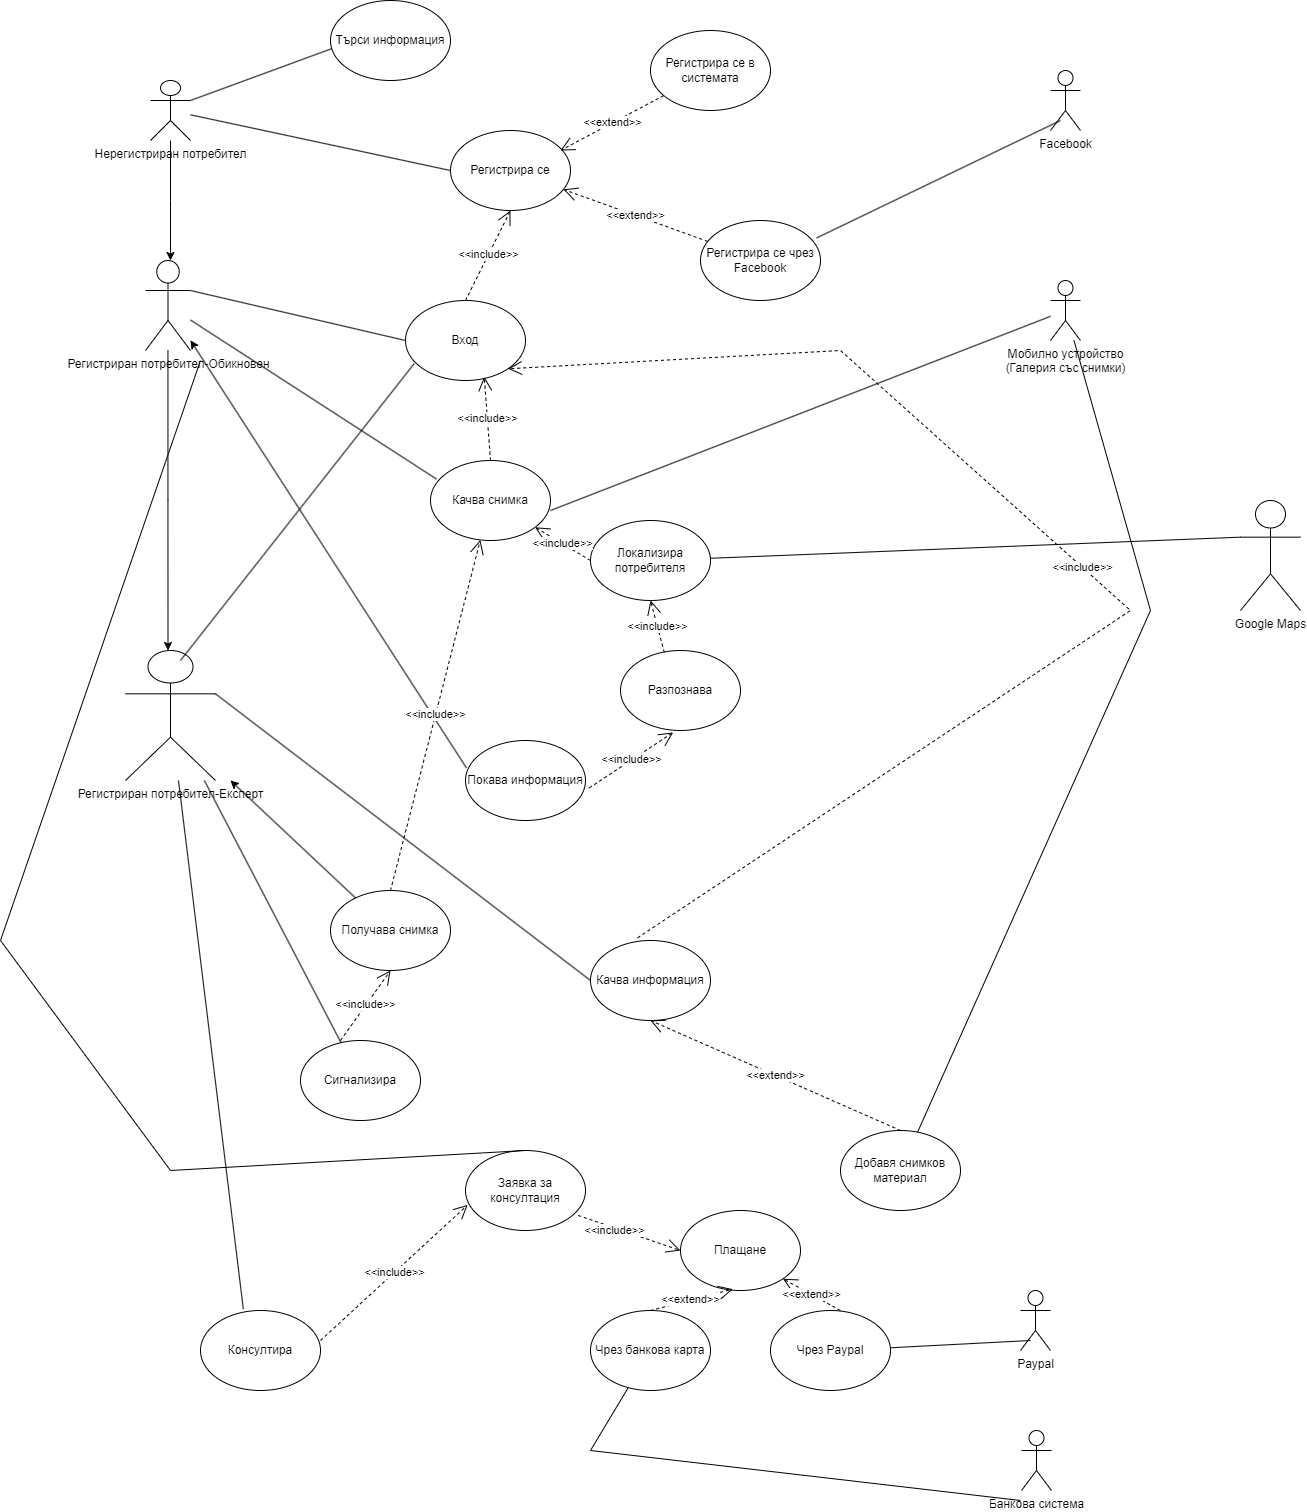

The diagram above was exported from draw.io. Its source (the exported page's mxGraphModel, read from the mxfile embedded in the PNG):
<mxGraphModel dx="3312" dy="1647" grid="1" gridSize="10" guides="1" tooltips="1" connect="1" arrows="1" fold="1" page="1" pageScale="1" pageWidth="850" pageHeight="1100" math="0" shadow="0">
  <root>
    <mxCell id="0" />
    <mxCell id="1" parent="0" />
    <mxCell id="n_FUwKk_lF2WYi1pz6fq-8" style="edgeStyle=orthogonalEdgeStyle;rounded=0;orthogonalLoop=1;jettySize=auto;html=1;" parent="1" source="n_FUwKk_lF2WYi1pz6fq-1" edge="1">
      <mxGeometry relative="1" as="geometry">
        <mxPoint x="70" y="270" as="targetPoint" />
      </mxGeometry>
    </mxCell>
    <mxCell id="n_FUwKk_lF2WYi1pz6fq-1" value="Нерегистриран потребител" style="shape=umlActor;verticalLabelPosition=bottom;verticalAlign=top;html=1;outlineConnect=0;" parent="1" vertex="1">
      <mxGeometry x="50" y="90" width="40" height="60" as="geometry" />
    </mxCell>
    <mxCell id="n_FUwKk_lF2WYi1pz6fq-4" value="Търси информация" style="ellipse;whiteSpace=wrap;html=1;" parent="1" vertex="1">
      <mxGeometry x="230" y="10" width="120" height="80" as="geometry" />
    </mxCell>
    <mxCell id="n_FUwKk_lF2WYi1pz6fq-7" value="" style="endArrow=none;html=1;rounded=0;exitX=1;exitY=0.3333333333333333;exitDx=0;exitDy=0;exitPerimeter=0;entryX=0.008;entryY=0.603;entryDx=0;entryDy=0;entryPerimeter=0;" parent="1" source="n_FUwKk_lF2WYi1pz6fq-1" target="n_FUwKk_lF2WYi1pz6fq-4" edge="1">
      <mxGeometry width="50" height="50" relative="1" as="geometry">
        <mxPoint x="160" y="120" as="sourcePoint" />
        <mxPoint x="210" y="70" as="targetPoint" />
      </mxGeometry>
    </mxCell>
    <mxCell id="n_FUwKk_lF2WYi1pz6fq-30" style="edgeStyle=orthogonalEdgeStyle;rounded=0;orthogonalLoop=1;jettySize=auto;html=1;" parent="1" source="n_FUwKk_lF2WYi1pz6fq-9" edge="1">
      <mxGeometry relative="1" as="geometry">
        <mxPoint x="67.5" y="660" as="targetPoint" />
      </mxGeometry>
    </mxCell>
    <mxCell id="n_FUwKk_lF2WYi1pz6fq-9" value="Регистриран потребител-Обикновен" style="shape=umlActor;verticalLabelPosition=bottom;verticalAlign=top;html=1;outlineConnect=0;" parent="1" vertex="1">
      <mxGeometry x="45" y="270" width="45" height="90" as="geometry" />
    </mxCell>
    <mxCell id="n_FUwKk_lF2WYi1pz6fq-14" value="Регистрира се" style="ellipse;whiteSpace=wrap;html=1;" parent="1" vertex="1">
      <mxGeometry x="350" y="140" width="120" height="80" as="geometry" />
    </mxCell>
    <mxCell id="n_FUwKk_lF2WYi1pz6fq-19" value="&amp;lt;&amp;lt;extend&amp;gt;&amp;gt;" style="endArrow=open;endSize=12;dashed=1;html=1;rounded=0;" parent="1" source="n_FUwKk_lF2WYi1pz6fq-20" edge="1">
      <mxGeometry width="160" relative="1" as="geometry">
        <mxPoint x="470" y="230" as="sourcePoint" />
        <mxPoint x="460" y="160" as="targetPoint" />
      </mxGeometry>
    </mxCell>
    <mxCell id="n_FUwKk_lF2WYi1pz6fq-20" value="Регистрира се в системата" style="ellipse;whiteSpace=wrap;html=1;" parent="1" vertex="1">
      <mxGeometry x="550" y="40" width="120" height="80" as="geometry" />
    </mxCell>
    <mxCell id="n_FUwKk_lF2WYi1pz6fq-21" value="Регистрира се чрез Facebook" style="ellipse;whiteSpace=wrap;html=1;" parent="1" vertex="1">
      <mxGeometry x="600" y="230" width="120" height="80" as="geometry" />
    </mxCell>
    <mxCell id="n_FUwKk_lF2WYi1pz6fq-23" value="&amp;lt;&amp;lt;extend&amp;gt;&amp;gt;" style="endArrow=open;endSize=12;dashed=1;html=1;rounded=0;" parent="1" source="n_FUwKk_lF2WYi1pz6fq-21" target="n_FUwKk_lF2WYi1pz6fq-14" edge="1">
      <mxGeometry width="160" relative="1" as="geometry">
        <mxPoint x="600" y="200" as="sourcePoint" />
        <mxPoint x="760" y="200" as="targetPoint" />
      </mxGeometry>
    </mxCell>
    <mxCell id="n_FUwKk_lF2WYi1pz6fq-24" value="Facebook" style="shape=umlActor;verticalLabelPosition=bottom;verticalAlign=top;html=1;" parent="1" vertex="1">
      <mxGeometry x="950" y="80" width="30" height="60" as="geometry" />
    </mxCell>
    <mxCell id="n_FUwKk_lF2WYi1pz6fq-25" value="" style="endArrow=none;html=1;rounded=0;entryX=0.333;entryY=0.833;entryDx=0;entryDy=0;entryPerimeter=0;exitX=0.968;exitY=0.218;exitDx=0;exitDy=0;exitPerimeter=0;" parent="1" source="n_FUwKk_lF2WYi1pz6fq-21" target="n_FUwKk_lF2WYi1pz6fq-24" edge="1">
      <mxGeometry width="50" height="50" relative="1" as="geometry">
        <mxPoint x="860" y="200" as="sourcePoint" />
        <mxPoint x="910" y="150" as="targetPoint" />
      </mxGeometry>
    </mxCell>
    <mxCell id="n_FUwKk_lF2WYi1pz6fq-28" value="" style="endArrow=none;html=1;rounded=0;entryX=0;entryY=0.5;entryDx=0;entryDy=0;" parent="1" source="n_FUwKk_lF2WYi1pz6fq-1" target="n_FUwKk_lF2WYi1pz6fq-14" edge="1">
      <mxGeometry width="50" height="50" relative="1" as="geometry">
        <mxPoint x="270" y="220" as="sourcePoint" />
        <mxPoint x="320" y="170" as="targetPoint" />
      </mxGeometry>
    </mxCell>
    <mxCell id="n_FUwKk_lF2WYi1pz6fq-29" value="Вход" style="ellipse;whiteSpace=wrap;html=1;" parent="1" vertex="1">
      <mxGeometry x="305" y="310" width="120" height="80" as="geometry" />
    </mxCell>
    <mxCell id="n_FUwKk_lF2WYi1pz6fq-31" value="Регистриран потребител-Експерт" style="shape=umlActor;verticalLabelPosition=bottom;verticalAlign=top;html=1;outlineConnect=0;" parent="1" vertex="1">
      <mxGeometry x="25" y="660" width="90" height="130" as="geometry" />
    </mxCell>
    <mxCell id="n_FUwKk_lF2WYi1pz6fq-32" value="&amp;lt;&amp;lt;include&amp;gt;&amp;gt;" style="endArrow=open;endSize=12;dashed=1;html=1;rounded=0;entryX=0.5;entryY=1;entryDx=0;entryDy=0;exitX=0.5;exitY=0;exitDx=0;exitDy=0;" parent="1" source="n_FUwKk_lF2WYi1pz6fq-29" target="n_FUwKk_lF2WYi1pz6fq-14" edge="1">
      <mxGeometry width="160" relative="1" as="geometry">
        <mxPoint x="310" y="290" as="sourcePoint" />
        <mxPoint x="470" y="290" as="targetPoint" />
      </mxGeometry>
    </mxCell>
    <mxCell id="n_FUwKk_lF2WYi1pz6fq-33" value="" style="endArrow=none;html=1;rounded=0;entryX=0;entryY=0.5;entryDx=0;entryDy=0;exitX=1;exitY=0.3333333333333333;exitDx=0;exitDy=0;exitPerimeter=0;" parent="1" source="n_FUwKk_lF2WYi1pz6fq-9" target="n_FUwKk_lF2WYi1pz6fq-29" edge="1">
      <mxGeometry width="50" height="50" relative="1" as="geometry">
        <mxPoint x="180" y="360" as="sourcePoint" />
        <mxPoint x="230" y="310" as="targetPoint" />
      </mxGeometry>
    </mxCell>
    <mxCell id="n_FUwKk_lF2WYi1pz6fq-34" value="" style="endArrow=none;html=1;rounded=0;entryX=0.073;entryY=0.788;entryDx=0;entryDy=0;entryPerimeter=0;exitX=0.611;exitY=0.077;exitDx=0;exitDy=0;exitPerimeter=0;" parent="1" source="n_FUwKk_lF2WYi1pz6fq-31" target="n_FUwKk_lF2WYi1pz6fq-29" edge="1">
      <mxGeometry width="50" height="50" relative="1" as="geometry">
        <mxPoint x="110" y="670" as="sourcePoint" />
        <mxPoint x="160" y="620" as="targetPoint" />
      </mxGeometry>
    </mxCell>
    <mxCell id="n_FUwKk_lF2WYi1pz6fq-35" value="Качва информация" style="ellipse;whiteSpace=wrap;html=1;" parent="1" vertex="1">
      <mxGeometry x="490" y="950" width="120" height="80" as="geometry" />
    </mxCell>
    <mxCell id="n_FUwKk_lF2WYi1pz6fq-36" value="" style="endArrow=none;html=1;rounded=0;entryX=0;entryY=0.5;entryDx=0;entryDy=0;exitX=1;exitY=0.3333333333333333;exitDx=0;exitDy=0;exitPerimeter=0;" parent="1" source="n_FUwKk_lF2WYi1pz6fq-31" target="n_FUwKk_lF2WYi1pz6fq-35" edge="1">
      <mxGeometry width="50" height="50" relative="1" as="geometry">
        <mxPoint x="150" y="740" as="sourcePoint" />
        <mxPoint x="200" y="690" as="targetPoint" />
      </mxGeometry>
    </mxCell>
    <mxCell id="n_FUwKk_lF2WYi1pz6fq-37" value="&amp;lt;&amp;lt;include&amp;gt;&amp;gt;" style="endArrow=open;endSize=12;dashed=1;html=1;rounded=0;exitX=0.392;exitY=-0.033;exitDx=0;exitDy=0;exitPerimeter=0;entryX=1;entryY=1;entryDx=0;entryDy=0;" parent="1" source="n_FUwKk_lF2WYi1pz6fq-35" target="n_FUwKk_lF2WYi1pz6fq-29" edge="1">
      <mxGeometry width="160" relative="1" as="geometry">
        <mxPoint x="630" y="570" as="sourcePoint" />
        <mxPoint x="790" y="570" as="targetPoint" />
        <Array as="points">
          <mxPoint x="1030" y="620" />
          <mxPoint x="740" y="360" />
        </Array>
      </mxGeometry>
    </mxCell>
    <mxCell id="n_FUwKk_lF2WYi1pz6fq-38" value="Добавя снимков материал" style="ellipse;whiteSpace=wrap;html=1;" parent="1" vertex="1">
      <mxGeometry x="740" y="1140" width="120" height="80" as="geometry" />
    </mxCell>
    <mxCell id="n_FUwKk_lF2WYi1pz6fq-39" value="&amp;lt;&amp;lt;extend&amp;gt;&amp;gt;" style="endArrow=open;endSize=12;dashed=1;html=1;rounded=0;exitX=0.5;exitY=0;exitDx=0;exitDy=0;entryX=0.5;entryY=1;entryDx=0;entryDy=0;" parent="1" source="n_FUwKk_lF2WYi1pz6fq-38" target="n_FUwKk_lF2WYi1pz6fq-35" edge="1">
      <mxGeometry width="160" relative="1" as="geometry">
        <mxPoint x="740" y="760" as="sourcePoint" />
        <mxPoint x="900" y="760" as="targetPoint" />
      </mxGeometry>
    </mxCell>
    <mxCell id="n_FUwKk_lF2WYi1pz6fq-40" value="Мобилно устройство&lt;div&gt;(Галерия със снимки)&lt;/div&gt;" style="shape=umlActor;verticalLabelPosition=bottom;verticalAlign=top;html=1;outlineConnect=0;" parent="1" vertex="1">
      <mxGeometry x="950" y="290" width="30" height="60" as="geometry" />
    </mxCell>
    <mxCell id="n_FUwKk_lF2WYi1pz6fq-43" value="" style="endArrow=none;html=1;rounded=0;" parent="1" source="n_FUwKk_lF2WYi1pz6fq-38" target="n_FUwKk_lF2WYi1pz6fq-40" edge="1">
      <mxGeometry width="50" height="50" relative="1" as="geometry">
        <mxPoint x="840" y="850" as="sourcePoint" />
        <mxPoint x="890" y="800" as="targetPoint" />
        <Array as="points">
          <mxPoint x="1050" y="620" />
        </Array>
      </mxGeometry>
    </mxCell>
    <mxCell id="n_FUwKk_lF2WYi1pz6fq-44" value="Качва снимка" style="ellipse;whiteSpace=wrap;html=1;" parent="1" vertex="1">
      <mxGeometry x="330" y="470" width="120" height="80" as="geometry" />
    </mxCell>
    <mxCell id="n_FUwKk_lF2WYi1pz6fq-45" value="&amp;lt;&amp;lt;include&amp;gt;&amp;gt;" style="endArrow=open;endSize=12;dashed=1;html=1;rounded=0;entryX=0.656;entryY=0.954;entryDx=0;entryDy=0;entryPerimeter=0;exitX=0.5;exitY=0;exitDx=0;exitDy=0;" parent="1" source="n_FUwKk_lF2WYi1pz6fq-44" target="n_FUwKk_lF2WYi1pz6fq-29" edge="1">
      <mxGeometry width="160" relative="1" as="geometry">
        <mxPoint x="400" y="430" as="sourcePoint" />
        <mxPoint x="560" y="430" as="targetPoint" />
      </mxGeometry>
    </mxCell>
    <mxCell id="n_FUwKk_lF2WYi1pz6fq-46" value="" style="endArrow=none;html=1;rounded=0;" parent="1" target="n_FUwKk_lF2WYi1pz6fq-40" edge="1">
      <mxGeometry width="50" height="50" relative="1" as="geometry">
        <mxPoint x="450" y="520" as="sourcePoint" />
        <mxPoint x="500" y="470" as="targetPoint" />
      </mxGeometry>
    </mxCell>
    <mxCell id="n_FUwKk_lF2WYi1pz6fq-47" value="Локализира потребителя" style="ellipse;whiteSpace=wrap;html=1;" parent="1" vertex="1">
      <mxGeometry x="490" y="530" width="120" height="80" as="geometry" />
    </mxCell>
    <mxCell id="n_FUwKk_lF2WYi1pz6fq-48" value="&amp;lt;&amp;lt;include&amp;gt;&amp;gt;" style="endArrow=open;endSize=12;dashed=1;html=1;rounded=0;exitX=0;exitY=0.5;exitDx=0;exitDy=0;" parent="1" source="n_FUwKk_lF2WYi1pz6fq-47" target="n_FUwKk_lF2WYi1pz6fq-44" edge="1">
      <mxGeometry width="160" relative="1" as="geometry">
        <mxPoint x="430" y="570" as="sourcePoint" />
        <mxPoint x="590" y="570" as="targetPoint" />
      </mxGeometry>
    </mxCell>
    <mxCell id="n_FUwKk_lF2WYi1pz6fq-49" value="" style="endArrow=none;html=1;rounded=0;entryX=0.05;entryY=0.232;entryDx=0;entryDy=0;entryPerimeter=0;" parent="1" source="n_FUwKk_lF2WYi1pz6fq-9" target="n_FUwKk_lF2WYi1pz6fq-44" edge="1">
      <mxGeometry width="50" height="50" relative="1" as="geometry">
        <mxPoint x="180" y="480" as="sourcePoint" />
        <mxPoint x="230" y="430" as="targetPoint" />
      </mxGeometry>
    </mxCell>
    <mxCell id="n_FUwKk_lF2WYi1pz6fq-50" value="Google Maps" style="shape=umlActor;verticalLabelPosition=bottom;verticalAlign=top;html=1;" parent="1" vertex="1">
      <mxGeometry x="1140" y="510" width="60" height="110" as="geometry" />
    </mxCell>
    <mxCell id="n_FUwKk_lF2WYi1pz6fq-53" value="" style="endArrow=none;html=1;rounded=0;entryX=0;entryY=0.3333333333333333;entryDx=0;entryDy=0;entryPerimeter=0;" parent="1" source="n_FUwKk_lF2WYi1pz6fq-47" target="n_FUwKk_lF2WYi1pz6fq-50" edge="1">
      <mxGeometry width="50" height="50" relative="1" as="geometry">
        <mxPoint x="1080" y="590" as="sourcePoint" />
        <mxPoint x="1130" y="540" as="targetPoint" />
      </mxGeometry>
    </mxCell>
    <mxCell id="n_FUwKk_lF2WYi1pz6fq-54" value="Разпознава" style="ellipse;whiteSpace=wrap;html=1;" parent="1" vertex="1">
      <mxGeometry x="520" y="660" width="120" height="80" as="geometry" />
    </mxCell>
    <mxCell id="n_FUwKk_lF2WYi1pz6fq-55" value="&amp;lt;&amp;lt;include&amp;gt;&amp;gt;" style="endArrow=open;endSize=12;dashed=1;html=1;rounded=0;exitX=0.365;exitY=0.024;exitDx=0;exitDy=0;exitPerimeter=0;entryX=0.5;entryY=1;entryDx=0;entryDy=0;" parent="1" source="n_FUwKk_lF2WYi1pz6fq-54" target="n_FUwKk_lF2WYi1pz6fq-47" edge="1">
      <mxGeometry width="160" relative="1" as="geometry">
        <mxPoint x="560" y="650" as="sourcePoint" />
        <mxPoint x="720" y="650" as="targetPoint" />
      </mxGeometry>
    </mxCell>
    <mxCell id="n_FUwKk_lF2WYi1pz6fq-56" value="Покава информация" style="ellipse;whiteSpace=wrap;html=1;" parent="1" vertex="1">
      <mxGeometry x="365" y="750" width="120" height="80" as="geometry" />
    </mxCell>
    <mxCell id="n_FUwKk_lF2WYi1pz6fq-57" value="&amp;lt;&amp;lt;include&amp;gt;&amp;gt;" style="endArrow=open;endSize=12;dashed=1;html=1;rounded=0;entryX=0.439;entryY=1.024;entryDx=0;entryDy=0;entryPerimeter=0;exitX=1.031;exitY=0.593;exitDx=0;exitDy=0;exitPerimeter=0;" parent="1" source="n_FUwKk_lF2WYi1pz6fq-56" target="n_FUwKk_lF2WYi1pz6fq-54" edge="1">
      <mxGeometry width="160" relative="1" as="geometry">
        <mxPoint x="480" y="760" as="sourcePoint" />
        <mxPoint x="640" y="760" as="targetPoint" />
      </mxGeometry>
    </mxCell>
    <mxCell id="n_FUwKk_lF2WYi1pz6fq-58" value="" style="endArrow=classic;html=1;rounded=0;exitX=0.008;exitY=0.343;exitDx=0;exitDy=0;exitPerimeter=0;" parent="1" source="n_FUwKk_lF2WYi1pz6fq-56" target="n_FUwKk_lF2WYi1pz6fq-9" edge="1">
      <mxGeometry width="50" height="50" relative="1" as="geometry">
        <mxPoint x="350" y="780" as="sourcePoint" />
        <mxPoint x="400" y="730" as="targetPoint" />
      </mxGeometry>
    </mxCell>
    <mxCell id="n_FUwKk_lF2WYi1pz6fq-59" value="Получава снимка" style="ellipse;whiteSpace=wrap;html=1;" parent="1" vertex="1">
      <mxGeometry x="230" y="900" width="120" height="80" as="geometry" />
    </mxCell>
    <mxCell id="n_FUwKk_lF2WYi1pz6fq-60" value="&amp;lt;&amp;lt;include&amp;gt;&amp;gt;" style="endArrow=open;endSize=12;dashed=1;html=1;rounded=0;exitX=0.5;exitY=0;exitDx=0;exitDy=0;" parent="1" source="n_FUwKk_lF2WYi1pz6fq-59" target="n_FUwKk_lF2WYi1pz6fq-44" edge="1">
      <mxGeometry width="160" relative="1" as="geometry">
        <mxPoint x="200" y="890" as="sourcePoint" />
        <mxPoint x="360" y="890" as="targetPoint" />
      </mxGeometry>
    </mxCell>
    <mxCell id="n_FUwKk_lF2WYi1pz6fq-61" value="" style="endArrow=classic;html=1;rounded=0;" parent="1" source="n_FUwKk_lF2WYi1pz6fq-59" edge="1">
      <mxGeometry width="50" height="50" relative="1" as="geometry">
        <mxPoint x="170" y="930" as="sourcePoint" />
        <mxPoint x="130" y="790" as="targetPoint" />
      </mxGeometry>
    </mxCell>
    <mxCell id="n_FUwKk_lF2WYi1pz6fq-62" value="Сигнализира" style="ellipse;whiteSpace=wrap;html=1;" parent="1" vertex="1">
      <mxGeometry x="200" y="1050" width="120" height="80" as="geometry" />
    </mxCell>
    <mxCell id="n_FUwKk_lF2WYi1pz6fq-63" value="" style="endArrow=none;html=1;rounded=0;" parent="1" source="n_FUwKk_lF2WYi1pz6fq-62" target="n_FUwKk_lF2WYi1pz6fq-31" edge="1">
      <mxGeometry width="50" height="50" relative="1" as="geometry">
        <mxPoint x="150" y="1070" as="sourcePoint" />
        <mxPoint x="200" y="1020" as="targetPoint" />
      </mxGeometry>
    </mxCell>
    <mxCell id="n_FUwKk_lF2WYi1pz6fq-64" value="&amp;lt;&amp;lt;include&amp;gt;&amp;gt;" style="endArrow=open;endSize=12;dashed=1;html=1;rounded=0;entryX=0.5;entryY=1;entryDx=0;entryDy=0;" parent="1" target="n_FUwKk_lF2WYi1pz6fq-59" edge="1">
      <mxGeometry width="160" relative="1" as="geometry">
        <mxPoint x="240" y="1050" as="sourcePoint" />
        <mxPoint x="400" y="1050" as="targetPoint" />
      </mxGeometry>
    </mxCell>
    <mxCell id="n_FUwKk_lF2WYi1pz6fq-65" value="Консултира" style="ellipse;whiteSpace=wrap;html=1;" parent="1" vertex="1">
      <mxGeometry x="100" y="1320" width="120" height="80" as="geometry" />
    </mxCell>
    <mxCell id="n_FUwKk_lF2WYi1pz6fq-66" value="" style="endArrow=none;html=1;rounded=0;exitX=0.357;exitY=-0.017;exitDx=0;exitDy=0;exitPerimeter=0;" parent="1" source="n_FUwKk_lF2WYi1pz6fq-65" target="n_FUwKk_lF2WYi1pz6fq-31" edge="1">
      <mxGeometry width="50" height="50" relative="1" as="geometry">
        <mxPoint x="130" y="1320" as="sourcePoint" />
        <mxPoint x="180" y="1270" as="targetPoint" />
      </mxGeometry>
    </mxCell>
    <mxCell id="n_FUwKk_lF2WYi1pz6fq-67" value="Заявка за консултация" style="ellipse;whiteSpace=wrap;html=1;" parent="1" vertex="1">
      <mxGeometry x="365" y="1160" width="120" height="80" as="geometry" />
    </mxCell>
    <mxCell id="n_FUwKk_lF2WYi1pz6fq-68" value="&amp;lt;&amp;lt;include&amp;gt;&amp;gt;" style="endArrow=open;endSize=12;dashed=1;html=1;rounded=0;entryX=0.018;entryY=0.68;entryDx=0;entryDy=0;entryPerimeter=0;" parent="1" target="n_FUwKk_lF2WYi1pz6fq-67" edge="1">
      <mxGeometry width="160" relative="1" as="geometry">
        <mxPoint x="220" y="1350" as="sourcePoint" />
        <mxPoint x="370" y="1360" as="targetPoint" />
      </mxGeometry>
    </mxCell>
    <mxCell id="n_FUwKk_lF2WYi1pz6fq-69" value="Плащане" style="ellipse;whiteSpace=wrap;html=1;" parent="1" vertex="1">
      <mxGeometry x="580" y="1220" width="120" height="80" as="geometry" />
    </mxCell>
    <mxCell id="n_FUwKk_lF2WYi1pz6fq-70" value="" style="endArrow=none;html=1;rounded=0;exitX=0.5;exitY=0;exitDx=0;exitDy=0;" parent="1" source="n_FUwKk_lF2WYi1pz6fq-67" edge="1">
      <mxGeometry width="50" height="50" relative="1" as="geometry">
        <mxPoint x="420" y="1150" as="sourcePoint" />
        <mxPoint x="100" y="370" as="targetPoint" />
        <Array as="points">
          <mxPoint x="70" y="1180" />
          <mxPoint x="-100" y="950" />
        </Array>
      </mxGeometry>
    </mxCell>
    <mxCell id="n_FUwKk_lF2WYi1pz6fq-72" value="" style="endArrow=open;endSize=12;dashed=1;html=1;rounded=0;entryX=0;entryY=0.5;entryDx=0;entryDy=0;exitX=0.939;exitY=0.812;exitDx=0;exitDy=0;exitPerimeter=0;" parent="1" source="n_FUwKk_lF2WYi1pz6fq-67" target="n_FUwKk_lF2WYi1pz6fq-69" edge="1">
      <mxGeometry width="160" relative="1" as="geometry">
        <mxPoint x="490" y="1310" as="sourcePoint" />
        <mxPoint x="650" y="1310" as="targetPoint" />
        <Array as="points" />
      </mxGeometry>
    </mxCell>
    <mxCell id="n_FUwKk_lF2WYi1pz6fq-73" value="&amp;lt;&amp;lt;include&amp;gt;&amp;gt;" style="edgeLabel;html=1;align=center;verticalAlign=middle;resizable=0;points=[];" parent="n_FUwKk_lF2WYi1pz6fq-72" vertex="1" connectable="0">
      <mxGeometry x="-0.2865" y="-2" relative="1" as="geometry">
        <mxPoint as="offset" />
      </mxGeometry>
    </mxCell>
    <mxCell id="n_FUwKk_lF2WYi1pz6fq-74" value="Чрез банкова карта" style="ellipse;whiteSpace=wrap;html=1;" parent="1" vertex="1">
      <mxGeometry x="490" y="1320" width="120" height="80" as="geometry" />
    </mxCell>
    <mxCell id="n_FUwKk_lF2WYi1pz6fq-75" value="Чрез Paypal" style="ellipse;whiteSpace=wrap;html=1;" parent="1" vertex="1">
      <mxGeometry x="670" y="1320" width="120" height="80" as="geometry" />
    </mxCell>
    <mxCell id="n_FUwKk_lF2WYi1pz6fq-76" value="&amp;lt;&amp;lt;extend&amp;gt;&amp;gt;" style="endArrow=open;endSize=12;dashed=1;html=1;rounded=0;entryX=0.436;entryY=0.983;entryDx=0;entryDy=0;entryPerimeter=0;exitX=0.5;exitY=0;exitDx=0;exitDy=0;" parent="1" source="n_FUwKk_lF2WYi1pz6fq-74" target="n_FUwKk_lF2WYi1pz6fq-69" edge="1">
      <mxGeometry width="160" relative="1" as="geometry">
        <mxPoint x="530" y="1330" as="sourcePoint" />
        <mxPoint x="690" y="1330" as="targetPoint" />
      </mxGeometry>
    </mxCell>
    <mxCell id="n_FUwKk_lF2WYi1pz6fq-77" value="&amp;lt;&amp;lt;extend&amp;gt;&amp;gt;" style="endArrow=open;endSize=12;dashed=1;html=1;rounded=0;entryX=1;entryY=1;entryDx=0;entryDy=0;" parent="1" target="n_FUwKk_lF2WYi1pz6fq-69" edge="1">
      <mxGeometry width="160" relative="1" as="geometry">
        <mxPoint x="740" y="1320" as="sourcePoint" />
        <mxPoint x="900" y="1320" as="targetPoint" />
      </mxGeometry>
    </mxCell>
    <mxCell id="n_FUwKk_lF2WYi1pz6fq-78" value="Paypal" style="shape=umlActor;verticalLabelPosition=bottom;verticalAlign=top;html=1;outlineConnect=0;" parent="1" vertex="1">
      <mxGeometry x="920" y="1300" width="30" height="60" as="geometry" />
    </mxCell>
    <mxCell id="n_FUwKk_lF2WYi1pz6fq-79" value="" style="endArrow=none;html=1;rounded=0;" parent="1" source="n_FUwKk_lF2WYi1pz6fq-75" edge="1">
      <mxGeometry width="50" height="50" relative="1" as="geometry">
        <mxPoint x="880" y="1400" as="sourcePoint" />
        <mxPoint x="930" y="1350" as="targetPoint" />
      </mxGeometry>
    </mxCell>
    <mxCell id="n_FUwKk_lF2WYi1pz6fq-80" value="Банкова система" style="shape=umlActor;verticalLabelPosition=bottom;verticalAlign=top;html=1;outlineConnect=0;" parent="1" vertex="1">
      <mxGeometry x="921" y="1440" width="30" height="60" as="geometry" />
    </mxCell>
    <mxCell id="n_FUwKk_lF2WYi1pz6fq-81" value="" style="endArrow=none;html=1;rounded=0;" parent="1" source="n_FUwKk_lF2WYi1pz6fq-74" edge="1">
      <mxGeometry width="50" height="50" relative="1" as="geometry">
        <mxPoint x="870" y="1560" as="sourcePoint" />
        <mxPoint x="920" y="1510" as="targetPoint" />
        <Array as="points">
          <mxPoint x="490" y="1460" />
        </Array>
      </mxGeometry>
    </mxCell>
  </root>
</mxGraphModel>